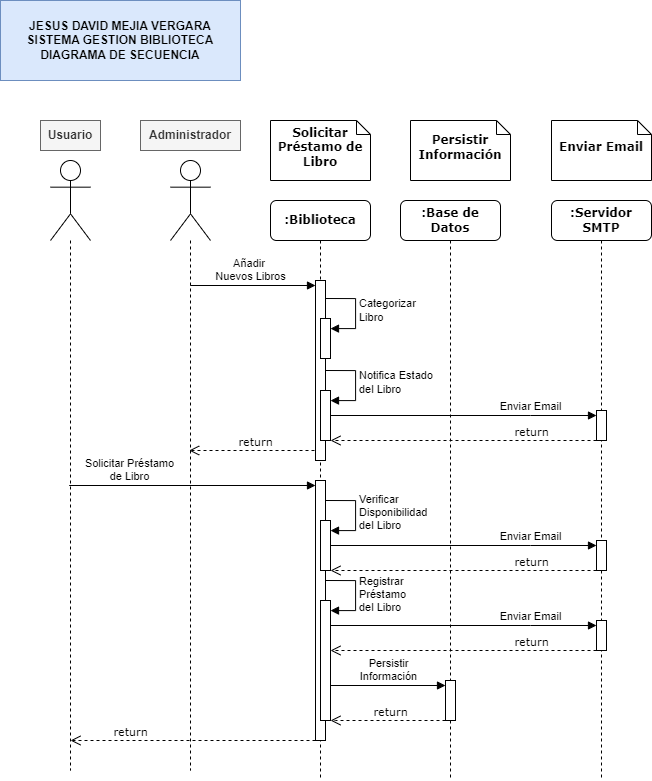

The diagram above was exported from draw.io. Its source (the exported page's mxGraphModel, read from the mxfile embedded in the PNG):
<mxGraphModel dx="1618" dy="1551" grid="1" gridSize="10" guides="1" tooltips="1" connect="1" arrows="1" fold="1" page="1" pageScale="1" pageWidth="827" pageHeight="1169" math="0" shadow="0">
  <root>
    <mxCell id="0" />
    <mxCell id="1" parent="0" />
    <mxCell id="ed_jskv4Qc_L1erI7CQj-1" value=":Base de Datos" style="shape=umlLifeline;perimeter=lifelinePerimeter;whiteSpace=wrap;html=1;container=1;collapsible=0;recursiveResize=0;outlineConnect=0;rounded=1;shadow=0;comic=0;labelBackgroundColor=none;strokeWidth=1;fontFamily=Verdana;fontSize=12;align=center;fontStyle=1" parent="1" vertex="1">
      <mxGeometry x="400" y="200" width="100" height="580" as="geometry" />
    </mxCell>
    <mxCell id="R_QWk_RMSGA_jrKFoB7J-10" value="" style="html=1;points=[[0,0,0,0,5],[0,1,0,0,-5],[1,0,0,0,5],[1,1,0,0,-5]];perimeter=orthogonalPerimeter;outlineConnect=0;targetShapes=umlLifeline;portConstraint=eastwest;newEdgeStyle={&quot;curved&quot;:0,&quot;rounded&quot;:0};" vertex="1" parent="ed_jskv4Qc_L1erI7CQj-1">
      <mxGeometry x="45" y="480" width="10" height="40" as="geometry" />
    </mxCell>
    <mxCell id="ed_jskv4Qc_L1erI7CQj-3" value=":Servidor SMTP" style="shape=umlLifeline;perimeter=lifelinePerimeter;whiteSpace=wrap;html=1;container=1;collapsible=0;recursiveResize=0;outlineConnect=0;rounded=1;shadow=0;comic=0;labelBackgroundColor=none;strokeWidth=1;fontFamily=Verdana;fontSize=12;align=center;fontStyle=1" parent="1" vertex="1">
      <mxGeometry x="551" y="200" width="100" height="580" as="geometry" />
    </mxCell>
    <mxCell id="ZhxtG30lJl2CpZXW1Aw--1" value="" style="html=1;points=[[0,0,0,0,5],[0,1,0,0,-5],[1,0,0,0,5],[1,1,0,0,-5]];perimeter=orthogonalPerimeter;outlineConnect=0;targetShapes=umlLifeline;portConstraint=eastwest;newEdgeStyle={&quot;curved&quot;:0,&quot;rounded&quot;:0};" vertex="1" parent="ed_jskv4Qc_L1erI7CQj-3">
      <mxGeometry x="45" y="210" width="10" height="30" as="geometry" />
    </mxCell>
    <mxCell id="ZhxtG30lJl2CpZXW1Aw--21" value="" style="html=1;points=[[0,0,0,0,5],[0,1,0,0,-5],[1,0,0,0,5],[1,1,0,0,-5]];perimeter=orthogonalPerimeter;outlineConnect=0;targetShapes=umlLifeline;portConstraint=eastwest;newEdgeStyle={&quot;curved&quot;:0,&quot;rounded&quot;:0};" vertex="1" parent="ed_jskv4Qc_L1erI7CQj-3">
      <mxGeometry x="45" y="340" width="10" height="30" as="geometry" />
    </mxCell>
    <mxCell id="ZhxtG30lJl2CpZXW1Aw--22" value="Enviar Email" style="html=1;verticalAlign=bottom;endArrow=block;curved=0;rounded=0;entryX=0;entryY=0;entryDx=0;entryDy=5;" edge="1" parent="ed_jskv4Qc_L1erI7CQj-3" target="ZhxtG30lJl2CpZXW1Aw--21">
      <mxGeometry x="0.5038" relative="1" as="geometry">
        <mxPoint x="-221" y="345" as="sourcePoint" />
        <Array as="points">
          <mxPoint x="-21" y="345" />
        </Array>
        <mxPoint as="offset" />
      </mxGeometry>
    </mxCell>
    <mxCell id="ZhxtG30lJl2CpZXW1Aw--23" value="return" style="html=1;verticalAlign=bottom;endArrow=open;dashed=1;endSize=8;labelBackgroundColor=none;fontFamily=Verdana;fontSize=11;edgeStyle=elbowEdgeStyle;elbow=vertical;rounded=0;" edge="1" parent="ed_jskv4Qc_L1erI7CQj-3" source="ZhxtG30lJl2CpZXW1Aw--21">
      <mxGeometry x="-0.5038" relative="1" as="geometry">
        <mxPoint x="-221" y="369.99999999999994" as="targetPoint" />
        <Array as="points">
          <mxPoint x="-21" y="369.99999999999994" />
          <mxPoint x="-71" y="369.99999999999994" />
          <mxPoint x="-21" y="240" />
        </Array>
        <mxPoint x="39" y="369.99999999999994" as="sourcePoint" />
        <mxPoint as="offset" />
      </mxGeometry>
    </mxCell>
    <mxCell id="ZhxtG30lJl2CpZXW1Aw--24" value="" style="html=1;points=[[0,0,0,0,5],[0,1,0,0,-5],[1,0,0,0,5],[1,1,0,0,-5]];perimeter=orthogonalPerimeter;outlineConnect=0;targetShapes=umlLifeline;portConstraint=eastwest;newEdgeStyle={&quot;curved&quot;:0,&quot;rounded&quot;:0};" vertex="1" parent="ed_jskv4Qc_L1erI7CQj-3">
      <mxGeometry x="45" y="420" width="10" height="30" as="geometry" />
    </mxCell>
    <mxCell id="ZhxtG30lJl2CpZXW1Aw--25" value="Enviar Email" style="html=1;verticalAlign=bottom;endArrow=block;curved=0;rounded=0;entryX=0;entryY=0;entryDx=0;entryDy=5;" edge="1" parent="ed_jskv4Qc_L1erI7CQj-3" target="ZhxtG30lJl2CpZXW1Aw--24">
      <mxGeometry x="0.5038" relative="1" as="geometry">
        <mxPoint x="-221" y="425" as="sourcePoint" />
        <Array as="points">
          <mxPoint x="-21" y="425" />
        </Array>
        <mxPoint as="offset" />
      </mxGeometry>
    </mxCell>
    <mxCell id="ZhxtG30lJl2CpZXW1Aw--26" value="return" style="html=1;verticalAlign=bottom;endArrow=open;dashed=1;endSize=8;labelBackgroundColor=none;fontFamily=Verdana;fontSize=11;edgeStyle=elbowEdgeStyle;elbow=vertical;rounded=0;" edge="1" parent="ed_jskv4Qc_L1erI7CQj-3" source="ZhxtG30lJl2CpZXW1Aw--24">
      <mxGeometry x="-0.5038" relative="1" as="geometry">
        <mxPoint x="-221" y="450" as="targetPoint" />
        <Array as="points">
          <mxPoint x="-21" y="450" />
          <mxPoint x="-71" y="450" />
          <mxPoint x="-21" y="320" />
        </Array>
        <mxPoint x="39" y="450" as="sourcePoint" />
        <mxPoint as="offset" />
      </mxGeometry>
    </mxCell>
    <mxCell id="ed_jskv4Qc_L1erI7CQj-9" value=":Biblioteca" style="shape=umlLifeline;perimeter=lifelinePerimeter;whiteSpace=wrap;html=1;container=1;collapsible=0;recursiveResize=0;outlineConnect=0;rounded=1;shadow=0;comic=0;labelBackgroundColor=none;strokeWidth=1;fontFamily=Verdana;fontSize=12;align=center;fontStyle=1" parent="1" vertex="1">
      <mxGeometry x="270" y="200" width="100" height="580" as="geometry" />
    </mxCell>
    <mxCell id="R_QWk_RMSGA_jrKFoB7J-13" value="" style="html=1;points=[[0,0,0,0,5],[0,1,0,0,-5],[1,0,0,0,5],[1,1,0,0,-5]];perimeter=orthogonalPerimeter;outlineConnect=0;targetShapes=umlLifeline;portConstraint=eastwest;newEdgeStyle={&quot;curved&quot;:0,&quot;rounded&quot;:0};" vertex="1" parent="ed_jskv4Qc_L1erI7CQj-9">
      <mxGeometry x="45" y="80" width="10" height="180" as="geometry" />
    </mxCell>
    <mxCell id="9VSWdoOmrUELlmUBSBAK-3" value="" style="html=1;points=[[0,0,0,0,5],[0,1,0,0,-5],[1,0,0,0,5],[1,1,0,0,-5]];perimeter=orthogonalPerimeter;outlineConnect=0;targetShapes=umlLifeline;portConstraint=eastwest;newEdgeStyle={&quot;curved&quot;:0,&quot;rounded&quot;:0};" vertex="1" parent="ed_jskv4Qc_L1erI7CQj-9">
      <mxGeometry x="50" y="118" width="10" height="40" as="geometry" />
    </mxCell>
    <mxCell id="9VSWdoOmrUELlmUBSBAK-4" value="Categorizar&lt;div&gt;Libro&lt;/div&gt;" style="html=1;align=left;spacingLeft=2;endArrow=block;rounded=0;edgeStyle=orthogonalEdgeStyle;curved=0;rounded=0;" edge="1" target="9VSWdoOmrUELlmUBSBAK-3" parent="ed_jskv4Qc_L1erI7CQj-9">
      <mxGeometry relative="1" as="geometry">
        <mxPoint x="55" y="98" as="sourcePoint" />
        <Array as="points">
          <mxPoint x="85" y="128" />
        </Array>
      </mxGeometry>
    </mxCell>
    <mxCell id="9VSWdoOmrUELlmUBSBAK-7" value="" style="html=1;points=[[0,0,0,0,5],[0,1,0,0,-5],[1,0,0,0,5],[1,1,0,0,-5]];perimeter=orthogonalPerimeter;outlineConnect=0;targetShapes=umlLifeline;portConstraint=eastwest;newEdgeStyle={&quot;curved&quot;:0,&quot;rounded&quot;:0};" vertex="1" parent="ed_jskv4Qc_L1erI7CQj-9">
      <mxGeometry x="45" y="280" width="10" height="260" as="geometry" />
    </mxCell>
    <mxCell id="9VSWdoOmrUELlmUBSBAK-9" value="" style="html=1;points=[[0,0,0,0,5],[0,1,0,0,-5],[1,0,0,0,5],[1,1,0,0,-5]];perimeter=orthogonalPerimeter;outlineConnect=0;targetShapes=umlLifeline;portConstraint=eastwest;newEdgeStyle={&quot;curved&quot;:0,&quot;rounded&quot;:0};" vertex="1" parent="ed_jskv4Qc_L1erI7CQj-9">
      <mxGeometry x="50" y="190" width="10" height="50" as="geometry" />
    </mxCell>
    <mxCell id="9VSWdoOmrUELlmUBSBAK-10" value="Notifica Estado&lt;div&gt;del Libro&lt;/div&gt;" style="html=1;align=left;spacingLeft=2;endArrow=block;rounded=0;edgeStyle=orthogonalEdgeStyle;curved=0;rounded=0;" edge="1" parent="ed_jskv4Qc_L1erI7CQj-9" target="9VSWdoOmrUELlmUBSBAK-9">
      <mxGeometry relative="1" as="geometry">
        <mxPoint x="55" y="170" as="sourcePoint" />
        <Array as="points">
          <mxPoint x="85" y="200" />
        </Array>
      </mxGeometry>
    </mxCell>
    <mxCell id="9VSWdoOmrUELlmUBSBAK-12" value="" style="html=1;points=[[0,0,0,0,5],[0,1,0,0,-5],[1,0,0,0,5],[1,1,0,0,-5]];perimeter=orthogonalPerimeter;outlineConnect=0;targetShapes=umlLifeline;portConstraint=eastwest;newEdgeStyle={&quot;curved&quot;:0,&quot;rounded&quot;:0};" vertex="1" parent="ed_jskv4Qc_L1erI7CQj-9">
      <mxGeometry x="50" y="320" width="10" height="50" as="geometry" />
    </mxCell>
    <mxCell id="9VSWdoOmrUELlmUBSBAK-13" value="Verificar&lt;div&gt;Disponibilidad&lt;/div&gt;&lt;div&gt;del Libro&lt;/div&gt;" style="html=1;align=left;spacingLeft=2;endArrow=block;rounded=0;edgeStyle=orthogonalEdgeStyle;curved=0;rounded=0;" edge="1" parent="ed_jskv4Qc_L1erI7CQj-9" target="9VSWdoOmrUELlmUBSBAK-12">
      <mxGeometry relative="1" as="geometry">
        <mxPoint x="55" y="300" as="sourcePoint" />
        <Array as="points">
          <mxPoint x="85" y="330" />
        </Array>
      </mxGeometry>
    </mxCell>
    <mxCell id="9VSWdoOmrUELlmUBSBAK-14" value="" style="html=1;points=[[0,0,0,0,5],[0,1,0,0,-5],[1,0,0,0,5],[1,1,0,0,-5]];perimeter=orthogonalPerimeter;outlineConnect=0;targetShapes=umlLifeline;portConstraint=eastwest;newEdgeStyle={&quot;curved&quot;:0,&quot;rounded&quot;:0};" vertex="1" parent="ed_jskv4Qc_L1erI7CQj-9">
      <mxGeometry x="50" y="400" width="10" height="120" as="geometry" />
    </mxCell>
    <mxCell id="9VSWdoOmrUELlmUBSBAK-15" value="Registrar&lt;div&gt;Préstamo&lt;/div&gt;&lt;div&gt;del Libro&lt;/div&gt;" style="html=1;align=left;spacingLeft=2;endArrow=block;rounded=0;edgeStyle=orthogonalEdgeStyle;curved=0;rounded=0;" edge="1" parent="ed_jskv4Qc_L1erI7CQj-9" target="9VSWdoOmrUELlmUBSBAK-14">
      <mxGeometry x="0.0053" relative="1" as="geometry">
        <mxPoint x="55" y="380" as="sourcePoint" />
        <Array as="points">
          <mxPoint x="85" y="410" />
        </Array>
        <mxPoint as="offset" />
      </mxGeometry>
    </mxCell>
    <mxCell id="ed_jskv4Qc_L1erI7CQj-23" value="return" style="html=1;verticalAlign=bottom;endArrow=open;dashed=1;endSize=8;labelBackgroundColor=none;fontFamily=Verdana;fontSize=11;edgeStyle=elbowEdgeStyle;elbow=vertical;rounded=0;exitX=0;exitY=1;exitDx=0;exitDy=-5;exitPerimeter=0;" parent="1" target="R_QWk_RMSGA_jrKFoB7J-4" edge="1" source="R_QWk_RMSGA_jrKFoB7J-13">
      <mxGeometry relative="1" as="geometry">
        <mxPoint x="140" y="450" as="targetPoint" />
        <Array as="points">
          <mxPoint x="280" y="450" />
          <mxPoint x="230" y="450" />
          <mxPoint x="280" y="320" />
        </Array>
        <mxPoint x="300" y="450" as="sourcePoint" />
      </mxGeometry>
    </mxCell>
    <mxCell id="ed_jskv4Qc_L1erI7CQj-31" value="Solicitar Préstamo de Libro" style="shape=note;whiteSpace=wrap;html=1;size=14;verticalAlign=middle;align=center;spacingTop=-6;rounded=0;shadow=0;comic=0;labelBackgroundColor=none;strokeWidth=1;fontFamily=Verdana;fontSize=12;fontStyle=1" parent="1" vertex="1">
      <mxGeometry x="270" y="120" width="100" height="60" as="geometry" />
    </mxCell>
    <mxCell id="ed_jskv4Qc_L1erI7CQj-32" value="Persistir Información" style="shape=note;whiteSpace=wrap;html=1;size=14;verticalAlign=middle;align=center;spacingTop=-6;rounded=0;shadow=0;comic=0;labelBackgroundColor=none;strokeWidth=1;fontFamily=Verdana;fontSize=12;fontStyle=1" parent="1" vertex="1">
      <mxGeometry x="410" y="120" width="100" height="60" as="geometry" />
    </mxCell>
    <mxCell id="ed_jskv4Qc_L1erI7CQj-33" value="Enviar Email" style="shape=note;whiteSpace=wrap;html=1;size=14;verticalAlign=middle;align=center;spacingTop=-6;rounded=0;shadow=0;comic=0;labelBackgroundColor=none;strokeWidth=1;fontFamily=Verdana;fontSize=12;fontStyle=1" parent="1" vertex="1">
      <mxGeometry x="551" y="120" width="100" height="60" as="geometry" />
    </mxCell>
    <mxCell id="R_QWk_RMSGA_jrKFoB7J-4" value="" style="shape=umlLifeline;perimeter=lifelinePerimeter;whiteSpace=wrap;html=1;container=1;dropTarget=0;collapsible=0;recursiveResize=0;outlineConnect=0;portConstraint=eastwest;newEdgeStyle={&quot;curved&quot;:0,&quot;rounded&quot;:0};participant=umlActor;size=80;" vertex="1" parent="1">
      <mxGeometry x="170" y="160" width="40" height="610" as="geometry" />
    </mxCell>
    <mxCell id="R_QWk_RMSGA_jrKFoB7J-5" value="" style="shape=umlLifeline;perimeter=lifelinePerimeter;whiteSpace=wrap;html=1;container=1;dropTarget=0;collapsible=0;recursiveResize=0;outlineConnect=0;portConstraint=eastwest;newEdgeStyle={&quot;curved&quot;:0,&quot;rounded&quot;:0};participant=umlActor;size=80;" vertex="1" parent="1">
      <mxGeometry x="50" y="160" width="40" height="610" as="geometry" />
    </mxCell>
    <mxCell id="R_QWk_RMSGA_jrKFoB7J-6" value="Usuario" style="text;html=1;align=center;verticalAlign=middle;whiteSpace=wrap;rounded=0;fillColor=#f5f5f5;fontColor=#333333;strokeColor=#666666;fontStyle=1" vertex="1" parent="1">
      <mxGeometry x="40" y="120" width="60" height="30" as="geometry" />
    </mxCell>
    <mxCell id="R_QWk_RMSGA_jrKFoB7J-7" value="Administrador" style="text;html=1;align=center;verticalAlign=middle;whiteSpace=wrap;rounded=0;fillColor=#f5f5f5;fontColor=#333333;strokeColor=#666666;fontStyle=1" vertex="1" parent="1">
      <mxGeometry x="140" y="120" width="100" height="30" as="geometry" />
    </mxCell>
    <mxCell id="R_QWk_RMSGA_jrKFoB7J-14" value="Añadir&amp;nbsp;&lt;div&gt;Nuevos Libros&lt;/div&gt;" style="html=1;verticalAlign=bottom;endArrow=block;curved=0;rounded=0;entryX=0;entryY=0;entryDx=0;entryDy=5;" edge="1" parent="1" target="R_QWk_RMSGA_jrKFoB7J-13">
      <mxGeometry x="-0.0384" relative="1" as="geometry">
        <mxPoint x="189.81034482758616" y="284.9999999999999" as="sourcePoint" />
        <mxPoint as="offset" />
      </mxGeometry>
    </mxCell>
    <mxCell id="9VSWdoOmrUELlmUBSBAK-8" value="Solicitar Préstamo&lt;div&gt;de Libro&lt;/div&gt;" style="html=1;verticalAlign=bottom;endArrow=block;curved=0;rounded=0;entryX=0;entryY=0;entryDx=0;entryDy=5;" edge="1" parent="1" target="9VSWdoOmrUELlmUBSBAK-7" source="R_QWk_RMSGA_jrKFoB7J-5">
      <mxGeometry x="-0.509" relative="1" as="geometry">
        <mxPoint x="150" y="475" as="sourcePoint" />
        <mxPoint as="offset" />
      </mxGeometry>
    </mxCell>
    <mxCell id="9VSWdoOmrUELlmUBSBAK-11" value="return" style="html=1;verticalAlign=bottom;endArrow=open;dashed=1;endSize=8;labelBackgroundColor=none;fontFamily=Verdana;fontSize=11;edgeStyle=elbowEdgeStyle;elbow=vertical;rounded=0;" edge="1" parent="1" source="9VSWdoOmrUELlmUBSBAK-7">
      <mxGeometry x="0.5108" relative="1" as="geometry">
        <mxPoint x="70" y="740" as="targetPoint" />
        <Array as="points">
          <mxPoint x="280" y="740" />
          <mxPoint x="240" y="730" />
          <mxPoint x="155" y="660" />
          <mxPoint x="265" y="420" />
          <mxPoint x="245" y="380" />
          <mxPoint x="165" y="375" />
          <mxPoint x="215" y="245" />
        </Array>
        <mxPoint x="305" y="660" as="sourcePoint" />
        <mxPoint as="offset" />
      </mxGeometry>
    </mxCell>
    <mxCell id="ZhxtG30lJl2CpZXW1Aw--2" value="Enviar Email" style="html=1;verticalAlign=bottom;endArrow=block;curved=0;rounded=0;entryX=0;entryY=0;entryDx=0;entryDy=5;" edge="1" parent="1" target="ZhxtG30lJl2CpZXW1Aw--1">
      <mxGeometry x="0.5038" relative="1" as="geometry">
        <mxPoint x="330" y="415" as="sourcePoint" />
        <Array as="points">
          <mxPoint x="530" y="415" />
        </Array>
        <mxPoint as="offset" />
      </mxGeometry>
    </mxCell>
    <mxCell id="ZhxtG30lJl2CpZXW1Aw--20" value="return" style="html=1;verticalAlign=bottom;endArrow=open;dashed=1;endSize=8;labelBackgroundColor=none;fontFamily=Verdana;fontSize=11;edgeStyle=elbowEdgeStyle;elbow=vertical;rounded=0;" edge="1" parent="1" source="ZhxtG30lJl2CpZXW1Aw--1" target="9VSWdoOmrUELlmUBSBAK-9">
      <mxGeometry x="-0.5038" relative="1" as="geometry">
        <mxPoint x="440" y="440" as="targetPoint" />
        <Array as="points">
          <mxPoint x="530" y="440" />
          <mxPoint x="480" y="440" />
          <mxPoint x="530" y="310" />
        </Array>
        <mxPoint x="590" y="440" as="sourcePoint" />
        <mxPoint as="offset" />
      </mxGeometry>
    </mxCell>
    <mxCell id="R_QWk_RMSGA_jrKFoB7J-11" value="Persistir&lt;div&gt;Información&lt;/div&gt;" style="html=1;verticalAlign=bottom;endArrow=block;curved=0;rounded=0;entryX=0;entryY=0;entryDx=0;entryDy=5;" edge="1" target="R_QWk_RMSGA_jrKFoB7J-10" parent="1" source="9VSWdoOmrUELlmUBSBAK-14">
      <mxGeometry relative="1" as="geometry">
        <mxPoint x="375" y="685" as="sourcePoint" />
      </mxGeometry>
    </mxCell>
    <mxCell id="ZhxtG30lJl2CpZXW1Aw--29" value="return" style="html=1;verticalAlign=bottom;endArrow=open;dashed=1;endSize=8;labelBackgroundColor=none;fontFamily=Verdana;fontSize=11;edgeStyle=elbowEdgeStyle;elbow=vertical;rounded=0;" edge="1" parent="1" source="R_QWk_RMSGA_jrKFoB7J-10">
      <mxGeometry x="-0.0435" relative="1" as="geometry">
        <mxPoint x="330" y="720" as="targetPoint" />
        <Array as="points">
          <mxPoint x="335" y="720" />
          <mxPoint x="445" y="485" />
          <mxPoint x="425" y="445" />
          <mxPoint x="345" y="440" />
          <mxPoint x="395" y="310" />
        </Array>
        <mxPoint x="400" y="720" as="sourcePoint" />
        <mxPoint as="offset" />
      </mxGeometry>
    </mxCell>
    <mxCell id="yVA46ZtD_T6WjaO45q46-1" value="&lt;div&gt;&lt;b style=&quot;background-color: initial;&quot;&gt;JESUS DAVID MEJIA VERGARA&lt;/b&gt;&lt;br&gt;&lt;/div&gt;&lt;div&gt;&lt;b&gt;SISTEMA GESTION BIBLIOTECA&lt;/b&gt;&lt;/div&gt;&lt;div&gt;&lt;b&gt;DIAGRAMA DE SECUENCIA&lt;/b&gt;&lt;/div&gt;" style="text;html=1;align=center;verticalAlign=middle;whiteSpace=wrap;rounded=0;fillColor=#dae8fc;strokeColor=#6c8ebf;" vertex="1" parent="1">
      <mxGeometry width="240" height="80" as="geometry" />
    </mxCell>
  </root>
</mxGraphModel>